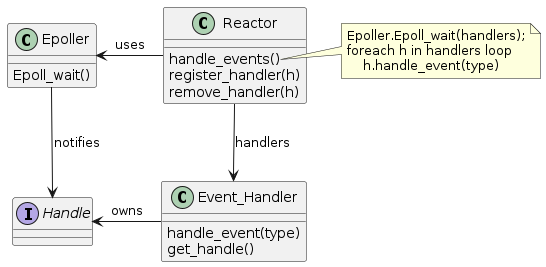

The diagram above was rendered by PlantUML. Its source (embedded in the PNG):
@startuml Reactor
class Reactor {
    handle_events()
    register_handler(h)
    remove_handler(h)
}

note right of Reactor::"handle_events()"
    Epoller.Epoll_wait(handlers);
    foreach h in handlers loop
        h.handle_event(type)
end note

class Event_Handler {
    handle_event(type)
    get_handle()
}

class Epoller {
    Epoll_wait()
}

interface Handle

Reactor -down-> Event_Handler : handlers
Reactor -left-> Epoller : uses
Epoller -down-> Handle: notifies
Event_Handler -left->Handle: owns
@enduml